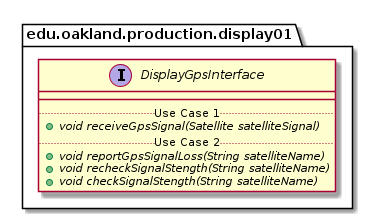

The diagram above was rendered by PlantUML. Its source (embedded in the PNG):
@startuml DisplayGpsInterface_Closure


package edu.oakland.production.display01 {
    interface DisplayGpsInterface {
        __
        .. Use Case 1 ..
        {abstract} + void receiveGpsSignal(Satellite satelliteSignal)
        .. Use Case 2 ..
        {abstract} + void reportGpsSignalLoss(String satelliteName)
        {abstract} + void recheckSignalStength(String satelliteName)
        {abstract} + void checkSignalStength(String satelliteName)
    }
}






@enduml